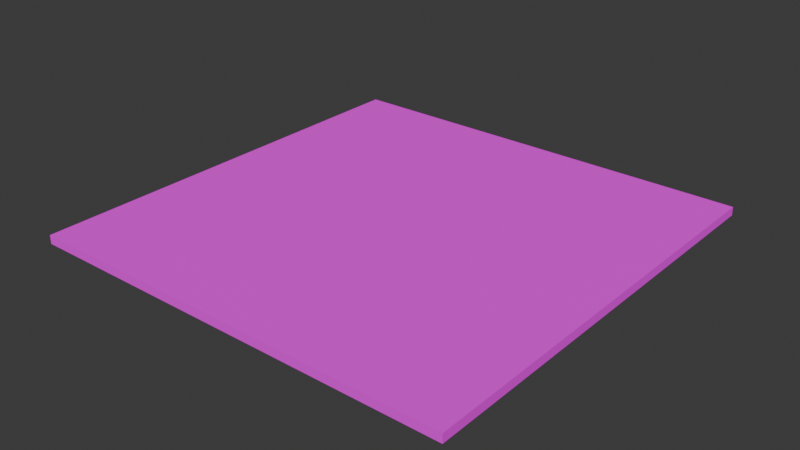 # Source: ashpalt_S.blend  (saved by Blender 4.4.30; exported with 4.5.12 LTS)
import bpy
from mathutils import Matrix  # noqa: F401  (used for matrix-valued properties, if any)

bpy.ops.wm.read_factory_settings(use_empty=True)
scene = bpy.context.scene
scene.name = 'Scene'

# ---- collections
col_collection = bpy.data.collections.new('Collection'); scene.collection.children.link(col_collection)

# ---- images (referenced by path relative to the original .blend; pixels are not part of the script)
import os
ASSET_DIR = os.environ.get("B2B_ASSET_DIR", "")  # directory of the original .blend (textures are referenced by path, not embedded)
HERE = os.path.dirname(os.path.abspath(__file__))  # packed textures are extracted next to this script under _unpacked/

def load_image(name, relpath, width, height, colorspace="sRGB"):
    """Load a texture the original file referenced (path relative to the .blend, or extracted next to this script)."""
    p = next((c for c in (os.path.join(HERE, relpath), os.path.join(ASSET_DIR, relpath)) if relpath and os.path.exists(c)), "")
    if p:
        img = bpy.data.images.load(p, check_existing=True)
        img.name = name
    else:  # same state as the original file: an image datablock whose file is absent (Cycles renders it pink)
        img = bpy.data.images.new(name, width, height)
        img.source = "FILE"
        img.filepath = "//" + (relpath or name)
    img.colorspace_settings.name = colorspace
    return img
img_concrete_clean_0037_01_s_jpg = load_image('concrete_clean_0037_01_s.jpg', 'concrete_clean_0037_01_s.jpg', 1024, 1024, 'sRGB')

# ---- materials (node trees are filled in below, after node groups)
mat_material_001 = bpy.data.materials.new('Material.001')

# ---- material node trees
mat_material_001.use_nodes = True; mat_material_001.node_tree.nodes.clear()
_N = mat_material_001.node_tree.nodes; _L = mat_material_001.node_tree.links
n0 = _N.new('ShaderNodeBsdfPrincipled'); n0.name = 'Principled BSDF'; n0.location = (22, 286)
n0.inputs[2].default_value = 1.0
n1 = _N.new('ShaderNodeOutputMaterial'); n1.name = 'Material Output'; n1.location = (300, 300)
n2 = _N.new('ShaderNodeTexImage'); n2.name = 'Image Texture'; n2.location = (-376, 221)
n2.image = img_concrete_clean_0037_01_s_jpg
_L.new(n0.outputs[0], n1.inputs[0])
_L.new(n2.outputs[0], n0.inputs[0])
n1.is_active_output = True

# ---- world
world_world = bpy.data.worlds.new('World'); scene.world = world_world
world_world.use_nodes = True; world_world.node_tree.nodes.clear()
_N = world_world.node_tree.nodes; _L = world_world.node_tree.links
n0 = _N.new('ShaderNodeOutputWorld'); n0.name = 'World Output'; n0.location = (300, 300)
n1 = _N.new('ShaderNodeBackground'); n1.name = 'Background'; n1.location = (10, 300)
n1.inputs[0].default_value = (0.05088, 0.05088, 0.05088, 1.0)
_L.new(n1.outputs[0], n0.inputs[0])
n0.is_active_output = True
world_world.color = (0.05088, 0.05088, 0.05088)
world_world.sun_shadow_jitter_overblur = 0.0

# ---- meshes
me_cube = bpy.data.meshes.new('Cube')
me_cube.from_pydata([(-1.0, -1.0, -1.0), (-1.0, -1.0, 1.0), (-1.0, 1.0, -1.0), (-1.0, 1.0, 1.0), (1.0, -1.0, -1.0), (1.0, -1.0, 1.0), (1.0, 1.0, -1.0), (1.0, 1.0, 1.0)], [], [(0, 1, 3, 2), (2, 3, 7, 6), (6, 7, 5, 4), (4, 5, 1, 0), (2, 6, 4, 0), (7, 3, 1, 5)])
_uv = me_cube.uv_layers.new(name='UVMap')
_uv.uv.foreach_set('vector', [0.375, 0.0, 0.625, 0.0, 0.625, 0.25, 0.375, 0.25, 0.375, 0.25, 0.625, 0.25, 0.625, 0.5, 0.375, 0.5, 0.375, 0.5, 0.625, 0.5, 0.625, 0.75, 0.375, 0.75, 0.375, 0.75, 0.625, 0.75, 0.625, 1.0, 0.375, 1.0, 0.125, 0.5, 0.375, 0.5, 0.375, 0.75, 0.125, 0.75, 0.625, 0.5, 0.875, 0.5, 0.875, 0.75, 0.625, 0.75])
me_cube.materials.append(mat_material_001)
me_cube.update()

# ---- objects
ob_cube = bpy.data.objects.new('Cube', me_cube)

# ---- transforms, parenting, visibility, modifiers, constraints
ob_cube.location = (0.0, 0.0, 0.0)
ob_cube.scale = (2.5, 2.5, 0.05)

# ---- collection membership
col_collection.objects.link(ob_cube)

# ---- scene / render settings (as saved in the file)
scene.frame_start = 1; scene.frame_end = 250; scene.frame_set(1)
scene.render.engine = 'BLENDER_EEVEE_NEXT'
bpy.context.view_layer.update()

# ---- added for rendering (the .blend has no active camera and no usable light): camera, sun
cam_auto = bpy.data.cameras.new('AutoCamera')
cam_auto.lens = 50.0
cam_auto.sensor_width = 36.0
cam_auto.clip_end = 1000.0
ob_auto_camera = bpy.data.objects.new('AutoCamera', cam_auto)
scene.collection.objects.link(ob_auto_camera)
ob_auto_camera.location = (6.54298, -7.85158, 5.23438)
ob_auto_camera.rotation_euler = (1.09748, -7.21219e-08, 0.694738)
scene.camera = ob_auto_camera
light_auto_sun = bpy.data.lights.new('AutoSun', 'SUN')
light_auto_sun.energy = 3.0
light_auto_sun.angle = 0.0523599
ob_auto_sun = bpy.data.objects.new('AutoSun', light_auto_sun)
scene.collection.objects.link(ob_auto_sun)
ob_auto_sun.rotation_euler = (0.872665, 0.174533, 0.523599)
bpy.context.view_layer.update()
